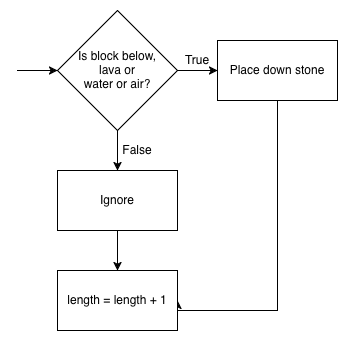

The diagram above was exported from draw.io. Its source (the exported page's mxGraphModel, read from the mxfile embedded in the PNG):
<mxGraphModel dx="-272" dy="648" grid="1" gridSize="10" guides="1" tooltips="1" connect="1" arrows="1" fold="1" page="1" pageScale="1" pageWidth="1169" pageHeight="1654" math="0" shadow="0">
  <root>
    <mxCell id="0" />
    <mxCell id="1" parent="0" />
    <mxCell id="HV5HRM1iGejpHBbCkUWd-17" style="edgeStyle=orthogonalEdgeStyle;rounded=0;orthogonalLoop=1;jettySize=auto;html=1;" parent="1" target="HV5HRM1iGejpHBbCkUWd-8" edge="1">
      <mxGeometry relative="1" as="geometry">
        <mxPoint x="1320" y="90" as="sourcePoint" />
      </mxGeometry>
    </mxCell>
    <mxCell id="HV5HRM1iGejpHBbCkUWd-18" value="" style="edgeStyle=orthogonalEdgeStyle;rounded=0;orthogonalLoop=1;jettySize=auto;html=1;" parent="1" source="HV5HRM1iGejpHBbCkUWd-8" target="HV5HRM1iGejpHBbCkUWd-9" edge="1">
      <mxGeometry relative="1" as="geometry" />
    </mxCell>
    <mxCell id="nyAhiUKxrmvIEItDMTkt-9" value="" style="edgeStyle=orthogonalEdgeStyle;rounded=0;orthogonalLoop=1;jettySize=auto;html=1;" parent="1" source="HV5HRM1iGejpHBbCkUWd-8" target="HV5HRM1iGejpHBbCkUWd-10" edge="1">
      <mxGeometry relative="1" as="geometry" />
    </mxCell>
    <mxCell id="HV5HRM1iGejpHBbCkUWd-8" value="Is block below, &lt;br&gt;lava or &lt;br&gt;water or air?" style="rhombus;whiteSpace=wrap;html=1;" parent="1" vertex="1">
      <mxGeometry x="1360" y="30" width="120" height="120" as="geometry" />
    </mxCell>
    <mxCell id="nyAhiUKxrmvIEItDMTkt-6" style="edgeStyle=orthogonalEdgeStyle;rounded=0;orthogonalLoop=1;jettySize=auto;html=1;entryX=1;entryY=0.5;entryDx=0;entryDy=0;" parent="1" source="HV5HRM1iGejpHBbCkUWd-9" target="dmdY1M9GZAFDO3uD6ENI-1" edge="1">
      <mxGeometry relative="1" as="geometry">
        <Array as="points">
          <mxPoint x="1580" y="330" />
        </Array>
      </mxGeometry>
    </mxCell>
    <mxCell id="HV5HRM1iGejpHBbCkUWd-9" value="Place down stone" style="rounded=0;whiteSpace=wrap;html=1;" parent="1" vertex="1">
      <mxGeometry x="1520" y="60" width="120" height="60" as="geometry" />
    </mxCell>
    <mxCell id="nyAhiUKxrmvIEItDMTkt-8" value="" style="edgeStyle=orthogonalEdgeStyle;rounded=0;orthogonalLoop=1;jettySize=auto;html=1;" parent="1" source="HV5HRM1iGejpHBbCkUWd-10" target="dmdY1M9GZAFDO3uD6ENI-1" edge="1">
      <mxGeometry relative="1" as="geometry" />
    </mxCell>
    <mxCell id="HV5HRM1iGejpHBbCkUWd-10" value="Ignore" style="rounded=0;whiteSpace=wrap;html=1;" parent="1" vertex="1">
      <mxGeometry x="1360" y="190" width="120" height="60" as="geometry" />
    </mxCell>
    <mxCell id="dmdY1M9GZAFDO3uD6ENI-1" value="length = length + 1" style="rounded=0;whiteSpace=wrap;html=1;" parent="1" vertex="1">
      <mxGeometry x="1360" y="290" width="120" height="60" as="geometry" />
    </mxCell>
    <mxCell id="nyAhiUKxrmvIEItDMTkt-14" value="False" style="text;html=1;strokeColor=none;fillColor=none;align=center;verticalAlign=middle;whiteSpace=wrap;rounded=0;" parent="1" vertex="1">
      <mxGeometry x="1420" y="160" width="40" height="20" as="geometry" />
    </mxCell>
    <mxCell id="nyAhiUKxrmvIEItDMTkt-15" value="True&lt;span style=&quot;color: rgba(0 , 0 , 0 , 0) ; font-family: monospace ; font-size: 0px&quot;&gt;%3CmxGraphModel%3E%3Croot%3E%3CmxCell%20id%3D%220%22%2F%3E%3CmxCell%20id%3D%221%22%20parent%3D%220%22%2F%3E%3CmxCell%20id%3D%222%22%20value%3D%22destroy%20forward%22%20style%3D%22rounded%3D0%3BwhiteSpace%3Dwrap%3Bhtml%3D1%3B%22%20vertex%3D%221%22%20parent%3D%221%22%3E%3CmxGeometry%20x%3D%22240%22%20y%3D%22560%22%20width%3D%22120%22%20height%3D%2260%22%20as%3D%22geometry%22%2F%3E%3C%2FmxCell%3E%3C%2Froot%3E%3C%2FmxGraphModel%3E&lt;/span&gt;" style="text;html=1;strokeColor=none;fillColor=none;align=center;verticalAlign=middle;whiteSpace=wrap;rounded=0;" parent="1" vertex="1">
      <mxGeometry x="1480" y="70" width="40" height="20" as="geometry" />
    </mxCell>
  </root>
</mxGraphModel>